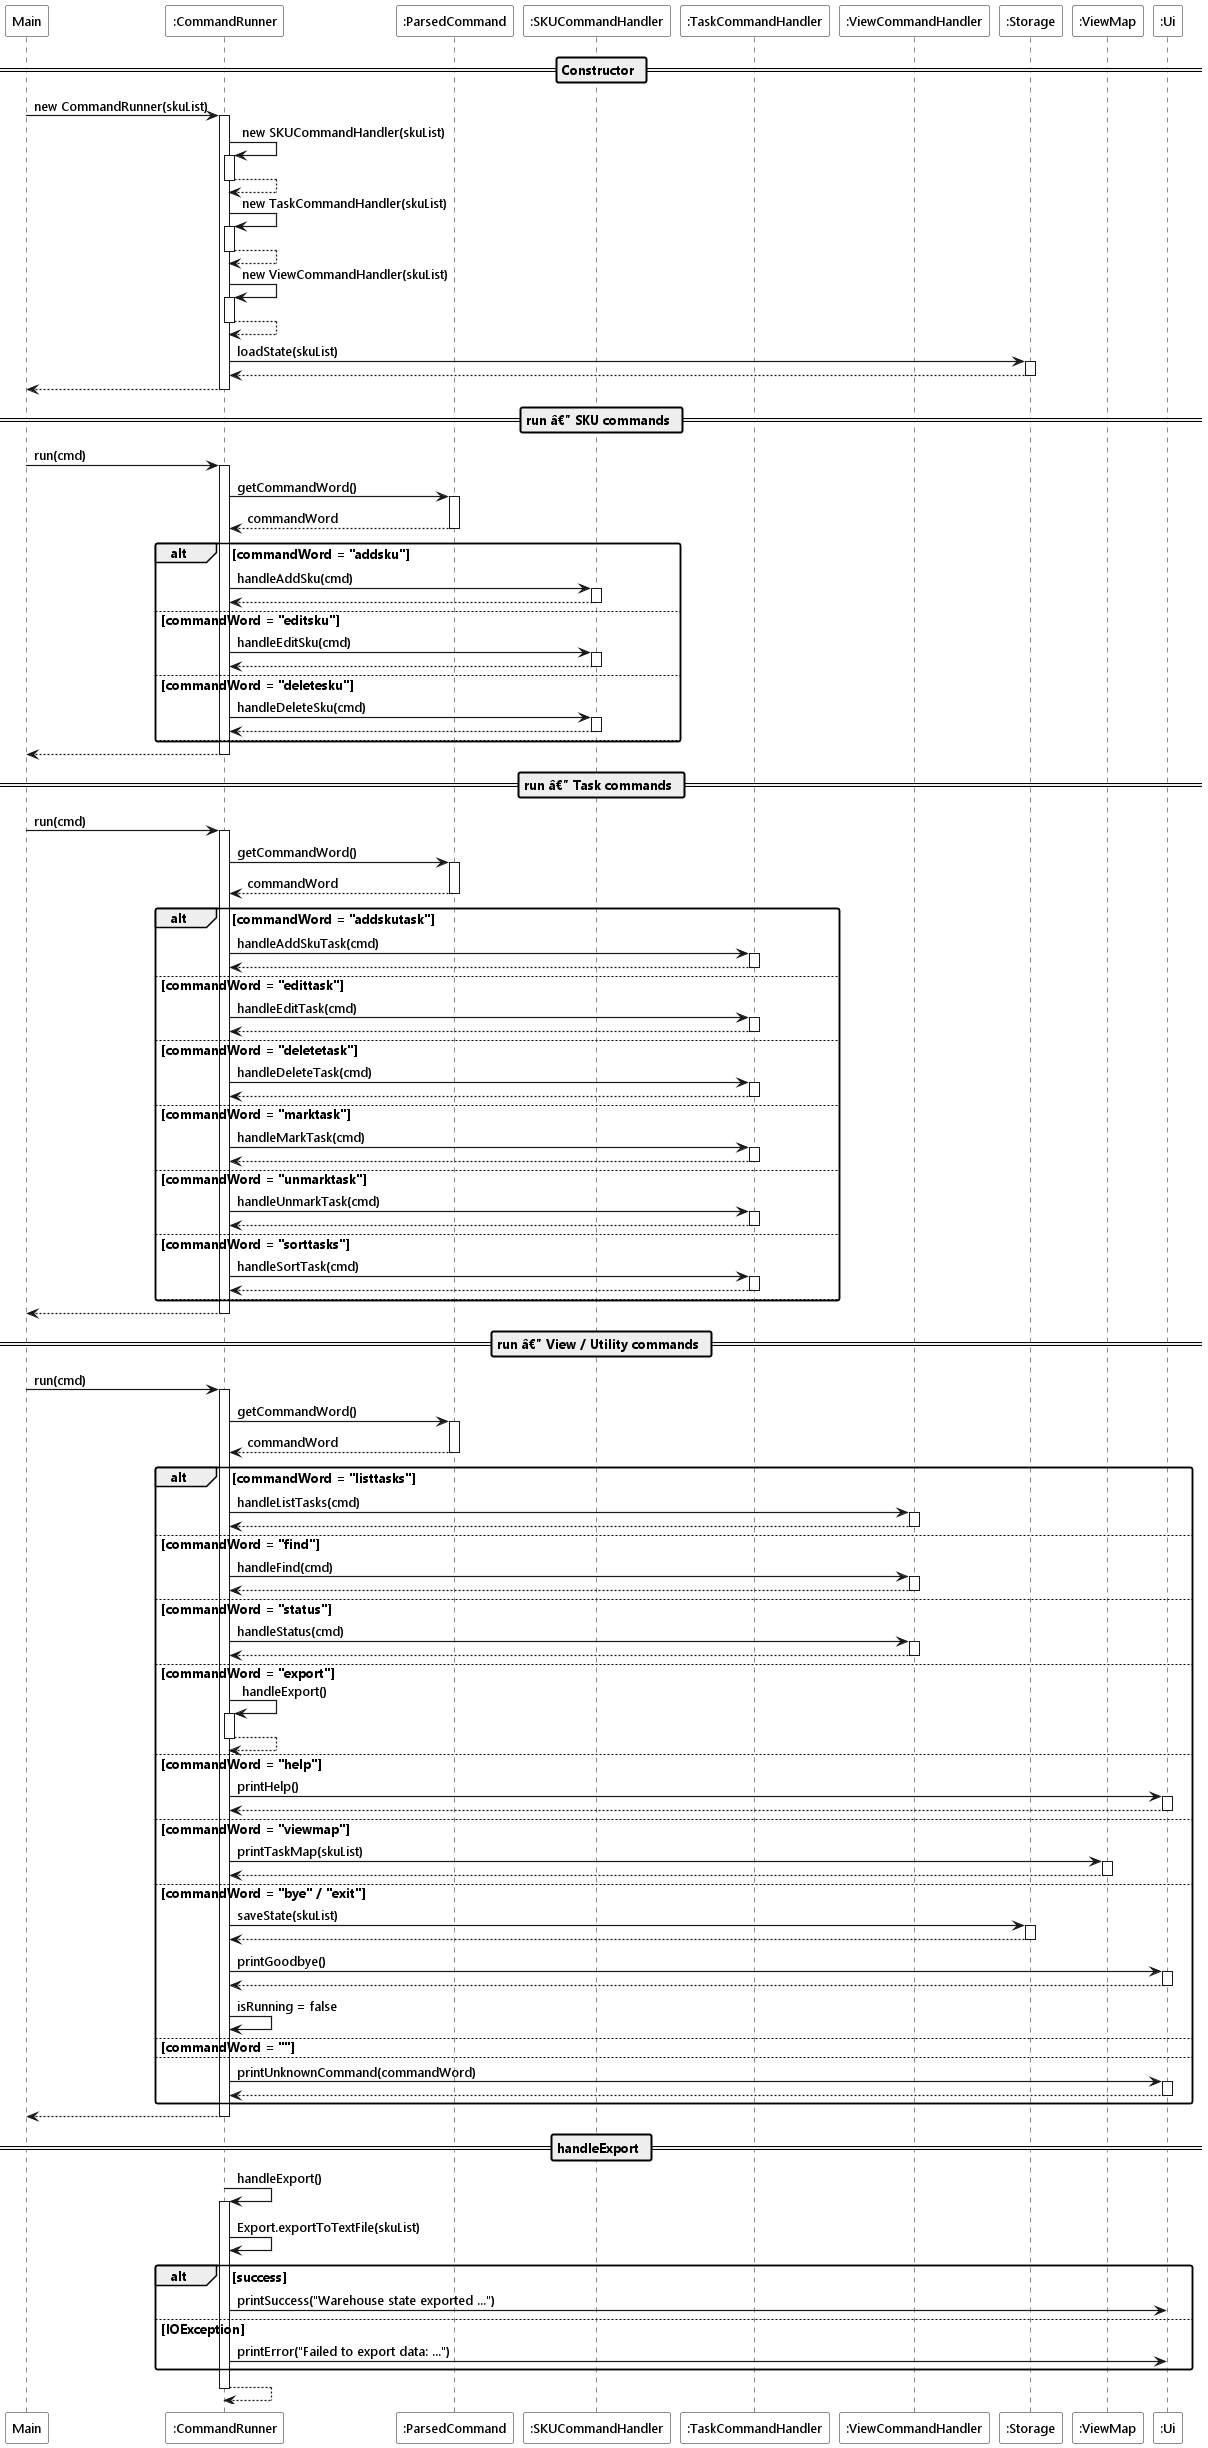

The diagram above was rendered by PlantUML. Its source (embedded in the PNG):
@startuml
!include ../style.puml

Participant "Main" as main LOGIC_COLOR
Participant ":CommandRunner" as runner LOGIC_COLOR
Participant ":ParsedCommand" as cmd LOGIC_COLOR_T1
Participant ":SKUCommandHandler" as skuHandler LOGIC_COLOR_T2
Participant ":TaskCommandHandler" as taskHandler LOGIC_COLOR_T2
Participant ":ViewCommandHandler" as viewHandler LOGIC_COLOR_T2
Participant ":Storage" as storage STORAGE_COLOR
Participant ":ViewMap" as viewMap UI_COLOR
Participant ":Ui" as ui UI_COLOR

== Constructor ==

main -> runner ++ : new CommandRunner(skuList)

runner -> runner ++ : new SKUCommandHandler(skuList)
return
runner -> runner ++ : new TaskCommandHandler(skuList)
return
runner -> runner ++ : new ViewCommandHandler(skuList)
return

runner -> storage ++ : loadState(skuList)
return

return

== run â€” SKU commands ==

main -> runner ++ : run(cmd)

runner -> cmd ++ : getCommandWord()
return commandWord

alt commandWord = "addsku"
    runner -> skuHandler ++ : handleAddSku(cmd)
    return
else commandWord = "editsku"
    runner -> skuHandler ++ : handleEditSku(cmd)
    return
else commandWord = "deletesku"
    runner -> skuHandler ++ : handleDeleteSku(cmd)
    return
else
end

return

== run â€” Task commands ==

main -> runner ++ : run(cmd)

runner -> cmd ++ : getCommandWord()
return commandWord

alt commandWord = "addskutask"
    runner -> taskHandler ++ : handleAddSkuTask(cmd)
    return
else commandWord = "edittask"
    runner -> taskHandler ++ : handleEditTask(cmd)
    return
else commandWord = "deletetask"
    runner -> taskHandler ++ : handleDeleteTask(cmd)
    return
else commandWord = "marktask"
    runner -> taskHandler ++ : handleMarkTask(cmd)
    return
else commandWord = "unmarktask"
    runner -> taskHandler ++ : handleUnmarkTask(cmd)
    return
else commandWord = "sorttasks"
    runner -> taskHandler ++ : handleSortTask(cmd)
    return
else
end

return

== run â€” View / Utility commands ==

main -> runner ++ : run(cmd)

runner -> cmd ++ : getCommandWord()
return commandWord

alt commandWord = "listtasks"
    runner -> viewHandler ++ : handleListTasks(cmd)
    return
else commandWord = "find"
    runner -> viewHandler ++ : handleFind(cmd)
    return
else commandWord = "status"
    runner -> viewHandler ++ : handleStatus(cmd)
    return
else commandWord = "export"
    runner -> runner ++ : handleExport()
    return
else commandWord = "help"
    runner -> ui ++ : printHelp()
    return
else commandWord = "viewmap"
    runner -> viewMap ++ : printTaskMap(skuList)
    return
else commandWord = "bye" / "exit"
    runner -> storage ++ : saveState(skuList)
    return
    runner -> ui ++ : printGoodbye()
    return
    runner -> runner : isRunning = false
else commandWord = ""
    note right : no-op
else
    runner -> ui ++ : printUnknownCommand(commandWord)
    return
end

return

== handleExport ==

runner -> runner ++ : handleExport()

runner -> runner : Export.exportToTextFile(skuList)

alt success
    runner -> ui : printSuccess("Warehouse state exported ...")
else IOException
    runner -> ui : printError("Failed to export data: ...")
end

return
@enduml